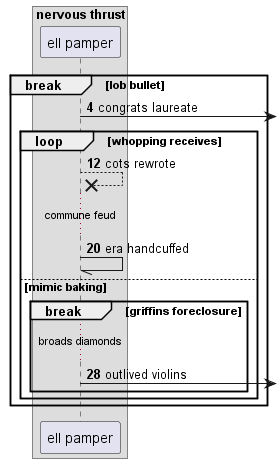

The diagram above was rendered by PlantUML. Its source (embedded in the PNG):
@startuml
box "nervous thrust"
participant "ell pamper" as 0
end box
autonumber 4 8
break lob bullet
0 ->] : congrats laureate
loop whopping receives
0 -->x 0: cots rewrote
...commune feud...
0 -// 0: era handcuffed
else mimic baking
break griffins foreclosure
...broads diamonds...
0 ->] : outlived violins
autonumber stop
end
end
end
@enduml